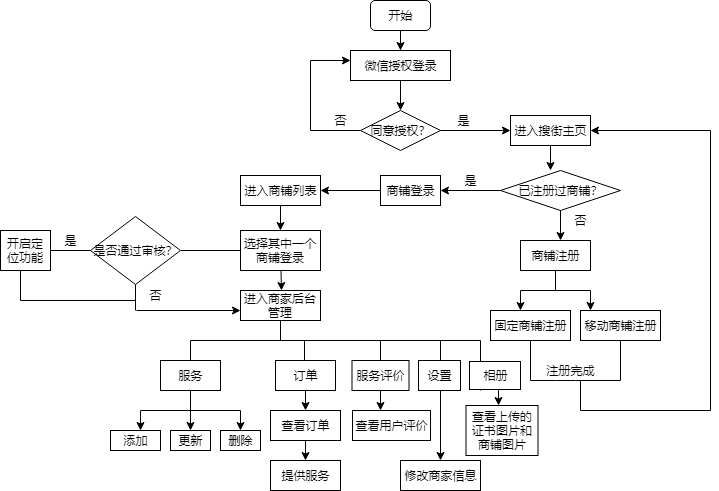

The diagram above was exported from draw.io. Its source (the exported page's mxGraphModel, read from the mxfile embedded in the PNG):
<mxGraphModel dx="1240" dy="415" grid="0" gridSize="10" guides="1" tooltips="1" connect="1" arrows="1" fold="1" page="0" pageScale="1" pageWidth="827" pageHeight="1169" math="0" shadow="0">
  <root>
    <mxCell id="0" />
    <mxCell id="1" parent="0" />
    <mxCell id="usbJrMtOWyINYIVbszYw-3" value="" style="edgeStyle=orthogonalEdgeStyle;rounded=0;orthogonalLoop=1;jettySize=auto;html=1;" edge="1" parent="1" source="usbJrMtOWyINYIVbszYw-1">
      <mxGeometry relative="1" as="geometry">
        <mxPoint x="370" y="70" as="targetPoint" />
      </mxGeometry>
    </mxCell>
    <mxCell id="usbJrMtOWyINYIVbszYw-1" value="开始" style="rounded=1;whiteSpace=wrap;html=1;" vertex="1" parent="1">
      <mxGeometry x="340" y="20" width="60" height="30" as="geometry" />
    </mxCell>
    <mxCell id="usbJrMtOWyINYIVbszYw-14" value="微信授权登录" style="rounded=0;whiteSpace=wrap;html=1;" vertex="1" parent="1">
      <mxGeometry x="320" y="70" width="100" height="30" as="geometry" />
    </mxCell>
    <mxCell id="usbJrMtOWyINYIVbszYw-16" value="" style="endArrow=classic;html=1;exitX=0.5;exitY=1;exitDx=0;exitDy=0;" edge="1" parent="1" source="usbJrMtOWyINYIVbszYw-14">
      <mxGeometry width="50" height="50" relative="1" as="geometry">
        <mxPoint x="320" y="170" as="sourcePoint" />
        <mxPoint x="370" y="130" as="targetPoint" />
      </mxGeometry>
    </mxCell>
    <mxCell id="usbJrMtOWyINYIVbszYw-17" value="同意授权？" style="rhombus;whiteSpace=wrap;html=1;" vertex="1" parent="1">
      <mxGeometry x="330" y="130" width="80" height="40" as="geometry" />
    </mxCell>
    <mxCell id="usbJrMtOWyINYIVbszYw-21" value="" style="endArrow=none;html=1;entryX=0;entryY=0.5;entryDx=0;entryDy=0;" edge="1" parent="1" target="usbJrMtOWyINYIVbszYw-17">
      <mxGeometry width="50" height="50" relative="1" as="geometry">
        <mxPoint x="280" y="150" as="sourcePoint" />
        <mxPoint x="370" y="190" as="targetPoint" />
      </mxGeometry>
    </mxCell>
    <mxCell id="usbJrMtOWyINYIVbszYw-23" value="" style="endArrow=none;html=1;" edge="1" parent="1">
      <mxGeometry width="50" height="50" relative="1" as="geometry">
        <mxPoint x="280" y="80" as="sourcePoint" />
        <mxPoint x="280" y="150" as="targetPoint" />
      </mxGeometry>
    </mxCell>
    <mxCell id="usbJrMtOWyINYIVbszYw-24" value="" style="endArrow=classic;html=1;entryX=0;entryY=0.333;entryDx=0;entryDy=0;entryPerimeter=0;" edge="1" parent="1" target="usbJrMtOWyINYIVbszYw-14">
      <mxGeometry width="50" height="50" relative="1" as="geometry">
        <mxPoint x="280" y="80" as="sourcePoint" />
        <mxPoint x="330" y="190" as="targetPoint" />
      </mxGeometry>
    </mxCell>
    <mxCell id="usbJrMtOWyINYIVbszYw-25" value="否" style="text;html=1;strokeColor=none;fillColor=none;align=center;verticalAlign=middle;whiteSpace=wrap;rounded=0;" vertex="1" parent="1">
      <mxGeometry x="290" y="130" width="40" height="20" as="geometry" />
    </mxCell>
    <mxCell id="usbJrMtOWyINYIVbszYw-28" value="" style="endArrow=classic;html=1;exitX=1;exitY=0.5;exitDx=0;exitDy=0;" edge="1" parent="1" source="usbJrMtOWyINYIVbszYw-17">
      <mxGeometry width="50" height="50" relative="1" as="geometry">
        <mxPoint x="270" y="240" as="sourcePoint" />
        <mxPoint x="480" y="150" as="targetPoint" />
      </mxGeometry>
    </mxCell>
    <mxCell id="usbJrMtOWyINYIVbszYw-29" value="是" style="text;html=1;strokeColor=none;fillColor=none;align=center;verticalAlign=middle;whiteSpace=wrap;rounded=0;" vertex="1" parent="1">
      <mxGeometry x="413" y="130" width="40" height="20" as="geometry" />
    </mxCell>
    <mxCell id="usbJrMtOWyINYIVbszYw-30" value="进入搜街主页" style="rounded=0;whiteSpace=wrap;html=1;" vertex="1" parent="1">
      <mxGeometry x="480" y="135" width="80" height="30" as="geometry" />
    </mxCell>
    <mxCell id="usbJrMtOWyINYIVbszYw-31" value="已注册过商铺？" style="rhombus;whiteSpace=wrap;html=1;" vertex="1" parent="1">
      <mxGeometry x="470" y="190" width="120" height="40" as="geometry" />
    </mxCell>
    <mxCell id="usbJrMtOWyINYIVbszYw-32" value="" style="endArrow=classic;html=1;exitX=0.5;exitY=1;exitDx=0;exitDy=0;" edge="1" parent="1" source="usbJrMtOWyINYIVbszYw-30">
      <mxGeometry width="50" height="50" relative="1" as="geometry">
        <mxPoint x="270" y="340" as="sourcePoint" />
        <mxPoint x="520" y="190" as="targetPoint" />
      </mxGeometry>
    </mxCell>
    <mxCell id="usbJrMtOWyINYIVbszYw-33" value="" style="endArrow=classic;html=1;exitX=0;exitY=0.5;exitDx=0;exitDy=0;" edge="1" parent="1" source="usbJrMtOWyINYIVbszYw-31">
      <mxGeometry width="50" height="50" relative="1" as="geometry">
        <mxPoint x="270" y="300" as="sourcePoint" />
        <mxPoint x="410" y="210" as="targetPoint" />
      </mxGeometry>
    </mxCell>
    <mxCell id="usbJrMtOWyINYIVbszYw-35" value="商铺登录" style="rounded=0;whiteSpace=wrap;html=1;" vertex="1" parent="1">
      <mxGeometry x="350" y="195" width="60" height="30" as="geometry" />
    </mxCell>
    <mxCell id="usbJrMtOWyINYIVbszYw-36" value="是" style="text;html=1;strokeColor=none;fillColor=none;align=center;verticalAlign=middle;whiteSpace=wrap;rounded=0;" vertex="1" parent="1">
      <mxGeometry x="420" y="190" width="40" height="20" as="geometry" />
    </mxCell>
    <mxCell id="usbJrMtOWyINYIVbszYw-39" value="商铺注册" style="rounded=0;whiteSpace=wrap;html=1;" vertex="1" parent="1">
      <mxGeometry x="490" y="260" width="70" height="30" as="geometry" />
    </mxCell>
    <mxCell id="usbJrMtOWyINYIVbszYw-40" value="" style="endArrow=classic;html=1;exitX=0.5;exitY=1;exitDx=0;exitDy=0;" edge="1" parent="1" source="usbJrMtOWyINYIVbszYw-31">
      <mxGeometry width="50" height="50" relative="1" as="geometry">
        <mxPoint x="270" y="360" as="sourcePoint" />
        <mxPoint x="530" y="260" as="targetPoint" />
      </mxGeometry>
    </mxCell>
    <mxCell id="usbJrMtOWyINYIVbszYw-41" value="" style="endArrow=none;html=1;entryX=0.5;entryY=1;entryDx=0;entryDy=0;" edge="1" parent="1" target="usbJrMtOWyINYIVbszYw-39">
      <mxGeometry width="50" height="50" relative="1" as="geometry">
        <mxPoint x="525" y="310" as="sourcePoint" />
        <mxPoint x="530" y="300" as="targetPoint" />
      </mxGeometry>
    </mxCell>
    <mxCell id="usbJrMtOWyINYIVbszYw-42" value="否" style="text;html=1;strokeColor=none;fillColor=none;align=center;verticalAlign=middle;whiteSpace=wrap;rounded=0;" vertex="1" parent="1">
      <mxGeometry x="530" y="230" width="40" height="20" as="geometry" />
    </mxCell>
    <mxCell id="usbJrMtOWyINYIVbszYw-43" value="" style="endArrow=none;html=1;" edge="1" parent="1">
      <mxGeometry width="50" height="50" relative="1" as="geometry">
        <mxPoint x="490" y="310" as="sourcePoint" />
        <mxPoint x="560" y="310" as="targetPoint" />
      </mxGeometry>
    </mxCell>
    <mxCell id="usbJrMtOWyINYIVbszYw-44" value="" style="endArrow=classic;html=1;" edge="1" parent="1">
      <mxGeometry width="50" height="50" relative="1" as="geometry">
        <mxPoint x="490" y="310" as="sourcePoint" />
        <mxPoint x="490" y="330" as="targetPoint" />
      </mxGeometry>
    </mxCell>
    <mxCell id="usbJrMtOWyINYIVbszYw-45" value="" style="endArrow=classic;html=1;" edge="1" parent="1">
      <mxGeometry width="50" height="50" relative="1" as="geometry">
        <mxPoint x="560" y="310" as="sourcePoint" />
        <mxPoint x="560" y="330" as="targetPoint" />
      </mxGeometry>
    </mxCell>
    <mxCell id="usbJrMtOWyINYIVbszYw-46" value="固定商铺注册" style="rounded=0;whiteSpace=wrap;html=1;" vertex="1" parent="1">
      <mxGeometry x="460" y="330" width="80" height="30" as="geometry" />
    </mxCell>
    <mxCell id="usbJrMtOWyINYIVbszYw-47" value="移动商铺注册" style="rounded=0;whiteSpace=wrap;html=1;" vertex="1" parent="1">
      <mxGeometry x="550" y="330" width="80" height="30" as="geometry" />
    </mxCell>
    <mxCell id="usbJrMtOWyINYIVbszYw-51" value="" style="endArrow=none;html=1;entryX=0.5;entryY=1;entryDx=0;entryDy=0;" edge="1" parent="1" target="usbJrMtOWyINYIVbszYw-46">
      <mxGeometry width="50" height="50" relative="1" as="geometry">
        <mxPoint x="500" y="400" as="sourcePoint" />
        <mxPoint x="320" y="380" as="targetPoint" />
      </mxGeometry>
    </mxCell>
    <mxCell id="usbJrMtOWyINYIVbszYw-52" value="" style="endArrow=none;html=1;entryX=0.5;entryY=1;entryDx=0;entryDy=0;" edge="1" parent="1" target="usbJrMtOWyINYIVbszYw-47">
      <mxGeometry width="50" height="50" relative="1" as="geometry">
        <mxPoint x="590" y="400" as="sourcePoint" />
        <mxPoint x="320" y="400" as="targetPoint" />
      </mxGeometry>
    </mxCell>
    <mxCell id="usbJrMtOWyINYIVbszYw-53" value="" style="endArrow=none;html=1;" edge="1" parent="1">
      <mxGeometry width="50" height="50" relative="1" as="geometry">
        <mxPoint x="500" y="400" as="sourcePoint" />
        <mxPoint x="590" y="400" as="targetPoint" />
        <Array as="points">
          <mxPoint x="535" y="400" />
        </Array>
      </mxGeometry>
    </mxCell>
    <mxCell id="usbJrMtOWyINYIVbszYw-55" value="注册完成" style="text;html=1;strokeColor=none;fillColor=none;align=center;verticalAlign=middle;whiteSpace=wrap;rounded=0;" vertex="1" parent="1">
      <mxGeometry x="507.5" y="380" width="65" height="20" as="geometry" />
    </mxCell>
    <mxCell id="usbJrMtOWyINYIVbszYw-57" value="" style="endArrow=none;html=1;" edge="1" parent="1">
      <mxGeometry width="50" height="50" relative="1" as="geometry">
        <mxPoint x="680" y="150" as="sourcePoint" />
        <mxPoint x="680" y="430" as="targetPoint" />
      </mxGeometry>
    </mxCell>
    <mxCell id="usbJrMtOWyINYIVbszYw-58" value="" style="endArrow=classic;html=1;" edge="1" parent="1" target="usbJrMtOWyINYIVbszYw-30">
      <mxGeometry width="50" height="50" relative="1" as="geometry">
        <mxPoint x="680" y="150" as="sourcePoint" />
        <mxPoint x="320" y="410" as="targetPoint" />
      </mxGeometry>
    </mxCell>
    <mxCell id="usbJrMtOWyINYIVbszYw-61" value="" style="endArrow=none;html=1;" edge="1" parent="1">
      <mxGeometry width="50" height="50" relative="1" as="geometry">
        <mxPoint x="550" y="430" as="sourcePoint" />
        <mxPoint x="680" y="430" as="targetPoint" />
        <Array as="points" />
      </mxGeometry>
    </mxCell>
    <mxCell id="usbJrMtOWyINYIVbszYw-62" value="" style="endArrow=classic;html=1;exitX=0;exitY=0.5;exitDx=0;exitDy=0;" edge="1" parent="1" source="usbJrMtOWyINYIVbszYw-35">
      <mxGeometry width="50" height="50" relative="1" as="geometry">
        <mxPoint x="270" y="490" as="sourcePoint" />
        <mxPoint x="290" y="210" as="targetPoint" />
      </mxGeometry>
    </mxCell>
    <mxCell id="usbJrMtOWyINYIVbszYw-63" value="进入商铺列表" style="rounded=0;whiteSpace=wrap;html=1;" vertex="1" parent="1">
      <mxGeometry x="210" y="195" width="80" height="30" as="geometry" />
    </mxCell>
    <mxCell id="usbJrMtOWyINYIVbszYw-64" value="" style="endArrow=classic;html=1;exitX=0.5;exitY=1;exitDx=0;exitDy=0;" edge="1" parent="1" source="usbJrMtOWyINYIVbszYw-63">
      <mxGeometry width="50" height="50" relative="1" as="geometry">
        <mxPoint x="210" y="490" as="sourcePoint" />
        <mxPoint x="250" y="250" as="targetPoint" />
      </mxGeometry>
    </mxCell>
    <mxCell id="usbJrMtOWyINYIVbszYw-65" value="选择其中一个商铺登录" style="rounded=0;whiteSpace=wrap;html=1;" vertex="1" parent="1">
      <mxGeometry x="210" y="250" width="80" height="40" as="geometry" />
    </mxCell>
    <mxCell id="usbJrMtOWyINYIVbszYw-66" value="" style="endArrow=classic;html=1;" edge="1" parent="1" source="usbJrMtOWyINYIVbszYw-65">
      <mxGeometry width="50" height="50" relative="1" as="geometry">
        <mxPoint x="210" y="490" as="sourcePoint" />
        <mxPoint x="251" y="310" as="targetPoint" />
      </mxGeometry>
    </mxCell>
    <mxCell id="usbJrMtOWyINYIVbszYw-67" value="进入商家后台管理" style="rounded=0;whiteSpace=wrap;html=1;" vertex="1" parent="1">
      <mxGeometry x="210" y="310" width="80" height="30" as="geometry" />
    </mxCell>
    <mxCell id="usbJrMtOWyINYIVbszYw-68" value="" style="endArrow=none;html=1;exitX=0.5;exitY=1;exitDx=0;exitDy=0;" edge="1" parent="1" source="usbJrMtOWyINYIVbszYw-67">
      <mxGeometry width="50" height="50" relative="1" as="geometry">
        <mxPoint x="210" y="490" as="sourcePoint" />
        <mxPoint x="250" y="360" as="targetPoint" />
      </mxGeometry>
    </mxCell>
    <mxCell id="usbJrMtOWyINYIVbszYw-69" value="" style="endArrow=none;html=1;" edge="1" parent="1">
      <mxGeometry width="50" height="50" relative="1" as="geometry">
        <mxPoint x="160" y="360" as="sourcePoint" />
        <mxPoint x="450" y="360" as="targetPoint" />
      </mxGeometry>
    </mxCell>
    <mxCell id="usbJrMtOWyINYIVbszYw-70" value="" style="endArrow=none;html=1;" edge="1" parent="1">
      <mxGeometry width="50" height="50" relative="1" as="geometry">
        <mxPoint x="160" y="360" as="sourcePoint" />
        <mxPoint x="160" y="380" as="targetPoint" />
      </mxGeometry>
    </mxCell>
    <mxCell id="usbJrMtOWyINYIVbszYw-71" value="服务" style="rounded=0;whiteSpace=wrap;html=1;" vertex="1" parent="1">
      <mxGeometry x="130" y="380" width="60" height="30" as="geometry" />
    </mxCell>
    <mxCell id="usbJrMtOWyINYIVbszYw-72" value="" style="endArrow=none;html=1;exitX=0.5;exitY=1;exitDx=0;exitDy=0;" edge="1" parent="1" source="usbJrMtOWyINYIVbszYw-71">
      <mxGeometry width="50" height="50" relative="1" as="geometry">
        <mxPoint x="130" y="490" as="sourcePoint" />
        <mxPoint x="160" y="430" as="targetPoint" />
      </mxGeometry>
    </mxCell>
    <mxCell id="usbJrMtOWyINYIVbszYw-73" value="" style="endArrow=none;html=1;" edge="1" parent="1">
      <mxGeometry width="50" height="50" relative="1" as="geometry">
        <mxPoint x="110" y="430" as="sourcePoint" />
        <mxPoint x="210" y="430" as="targetPoint" />
      </mxGeometry>
    </mxCell>
    <mxCell id="usbJrMtOWyINYIVbszYw-74" value="" style="endArrow=classic;html=1;" edge="1" parent="1">
      <mxGeometry width="50" height="50" relative="1" as="geometry">
        <mxPoint x="110" y="430" as="sourcePoint" />
        <mxPoint x="110" y="450" as="targetPoint" />
      </mxGeometry>
    </mxCell>
    <mxCell id="usbJrMtOWyINYIVbszYw-75" value="添加" style="rounded=0;whiteSpace=wrap;html=1;" vertex="1" parent="1">
      <mxGeometry x="80" y="450" width="50" height="20" as="geometry" />
    </mxCell>
    <mxCell id="usbJrMtOWyINYIVbszYw-76" value="" style="endArrow=classic;html=1;" edge="1" parent="1">
      <mxGeometry width="50" height="50" relative="1" as="geometry">
        <mxPoint x="160" y="430" as="sourcePoint" />
        <mxPoint x="160" y="450" as="targetPoint" />
      </mxGeometry>
    </mxCell>
    <mxCell id="usbJrMtOWyINYIVbszYw-77" value="更新" style="rounded=0;whiteSpace=wrap;html=1;" vertex="1" parent="1">
      <mxGeometry x="140" y="450" width="40" height="20" as="geometry" />
    </mxCell>
    <mxCell id="usbJrMtOWyINYIVbszYw-78" value="" style="endArrow=classic;html=1;" edge="1" parent="1">
      <mxGeometry width="50" height="50" relative="1" as="geometry">
        <mxPoint x="210" y="430" as="sourcePoint" />
        <mxPoint x="210" y="450" as="targetPoint" />
      </mxGeometry>
    </mxCell>
    <mxCell id="usbJrMtOWyINYIVbszYw-79" value="删除" style="rounded=0;whiteSpace=wrap;html=1;" vertex="1" parent="1">
      <mxGeometry x="190" y="450" width="40" height="20" as="geometry" />
    </mxCell>
    <mxCell id="usbJrMtOWyINYIVbszYw-80" value="" style="endArrow=none;html=1;" edge="1" parent="1">
      <mxGeometry width="50" height="50" relative="1" as="geometry">
        <mxPoint x="550" y="430" as="sourcePoint" />
        <mxPoint x="550" y="400" as="targetPoint" />
      </mxGeometry>
    </mxCell>
    <mxCell id="usbJrMtOWyINYIVbszYw-81" value="" style="endArrow=none;html=1;" edge="1" parent="1">
      <mxGeometry width="50" height="50" relative="1" as="geometry">
        <mxPoint x="274" y="380" as="sourcePoint" />
        <mxPoint x="274" y="360" as="targetPoint" />
      </mxGeometry>
    </mxCell>
    <mxCell id="usbJrMtOWyINYIVbszYw-82" value="订单" style="rounded=0;whiteSpace=wrap;html=1;" vertex="1" parent="1">
      <mxGeometry x="245" y="380" width="60" height="30" as="geometry" />
    </mxCell>
    <mxCell id="usbJrMtOWyINYIVbszYw-84" value="查看订单" style="rounded=0;whiteSpace=wrap;html=1;" vertex="1" parent="1">
      <mxGeometry x="240" y="430" width="70" height="30" as="geometry" />
    </mxCell>
    <mxCell id="usbJrMtOWyINYIVbszYw-87" value="" style="endArrow=classic;html=1;exitX=0.5;exitY=1;exitDx=0;exitDy=0;" edge="1" parent="1" source="usbJrMtOWyINYIVbszYw-82" target="usbJrMtOWyINYIVbszYw-84">
      <mxGeometry width="50" height="50" relative="1" as="geometry">
        <mxPoint x="80" y="540" as="sourcePoint" />
        <mxPoint x="130" y="490" as="targetPoint" />
      </mxGeometry>
    </mxCell>
    <mxCell id="usbJrMtOWyINYIVbszYw-88" value="" style="endArrow=classic;html=1;exitX=0.5;exitY=1;exitDx=0;exitDy=0;" edge="1" parent="1" source="usbJrMtOWyINYIVbszYw-84">
      <mxGeometry width="50" height="50" relative="1" as="geometry">
        <mxPoint x="80" y="540" as="sourcePoint" />
        <mxPoint x="275" y="480" as="targetPoint" />
      </mxGeometry>
    </mxCell>
    <mxCell id="usbJrMtOWyINYIVbszYw-89" value="提供服务" style="rounded=0;whiteSpace=wrap;html=1;" vertex="1" parent="1">
      <mxGeometry x="240" y="480" width="70" height="30" as="geometry" />
    </mxCell>
    <mxCell id="usbJrMtOWyINYIVbszYw-90" value="" style="endArrow=none;html=1;" edge="1" parent="1">
      <mxGeometry width="50" height="50" relative="1" as="geometry">
        <mxPoint x="350" y="380" as="sourcePoint" />
        <mxPoint x="350" y="360" as="targetPoint" />
      </mxGeometry>
    </mxCell>
    <mxCell id="usbJrMtOWyINYIVbszYw-91" value="服务评价" style="rounded=0;whiteSpace=wrap;html=1;" vertex="1" parent="1">
      <mxGeometry x="321.5" y="380" width="57" height="30" as="geometry" />
    </mxCell>
    <mxCell id="usbJrMtOWyINYIVbszYw-92" value="" style="endArrow=classic;html=1;exitX=0.5;exitY=1;exitDx=0;exitDy=0;" edge="1" parent="1" source="usbJrMtOWyINYIVbszYw-91">
      <mxGeometry width="50" height="50" relative="1" as="geometry">
        <mxPoint x="80" y="580" as="sourcePoint" />
        <mxPoint x="350" y="430" as="targetPoint" />
      </mxGeometry>
    </mxCell>
    <mxCell id="usbJrMtOWyINYIVbszYw-93" value="查看用户评价" style="rounded=0;whiteSpace=wrap;html=1;" vertex="1" parent="1">
      <mxGeometry x="322" y="430" width="78" height="30" as="geometry" />
    </mxCell>
    <mxCell id="usbJrMtOWyINYIVbszYw-94" value="" style="endArrow=none;html=1;" edge="1" parent="1">
      <mxGeometry width="50" height="50" relative="1" as="geometry">
        <mxPoint x="410" y="380" as="sourcePoint" />
        <mxPoint x="410" y="360" as="targetPoint" />
      </mxGeometry>
    </mxCell>
    <mxCell id="usbJrMtOWyINYIVbszYw-95" value="设置" style="rounded=0;whiteSpace=wrap;html=1;" vertex="1" parent="1">
      <mxGeometry x="388" y="380" width="42" height="30" as="geometry" />
    </mxCell>
    <mxCell id="usbJrMtOWyINYIVbszYw-97" value="" style="endArrow=none;html=1;" edge="1" parent="1">
      <mxGeometry width="50" height="50" relative="1" as="geometry">
        <mxPoint x="450" y="410" as="sourcePoint" />
        <mxPoint x="450" y="360" as="targetPoint" />
      </mxGeometry>
    </mxCell>
    <mxCell id="usbJrMtOWyINYIVbszYw-99" value="修改商家信息" style="rounded=0;whiteSpace=wrap;html=1;" vertex="1" parent="1">
      <mxGeometry x="370" y="480" width="80" height="30" as="geometry" />
    </mxCell>
    <mxCell id="usbJrMtOWyINYIVbszYw-100" value="相册" style="rounded=0;whiteSpace=wrap;html=1;" vertex="1" parent="1">
      <mxGeometry x="439" y="381" width="51" height="28" as="geometry" />
    </mxCell>
    <mxCell id="usbJrMtOWyINYIVbszYw-101" value="" style="endArrow=classic;html=1;" edge="1" parent="1">
      <mxGeometry width="50" height="50" relative="1" as="geometry">
        <mxPoint x="410" y="410" as="sourcePoint" />
        <mxPoint x="410" y="480" as="targetPoint" />
      </mxGeometry>
    </mxCell>
    <mxCell id="usbJrMtOWyINYIVbszYw-102" value="查看上传的证书图片和商铺图片" style="rounded=0;whiteSpace=wrap;html=1;" vertex="1" parent="1">
      <mxGeometry x="435.5" y="425" width="72" height="50" as="geometry" />
    </mxCell>
    <mxCell id="usbJrMtOWyINYIVbszYw-103" value="" style="endArrow=classic;html=1;" edge="1" parent="1">
      <mxGeometry width="50" height="50" relative="1" as="geometry">
        <mxPoint x="468" y="409" as="sourcePoint" />
        <mxPoint x="468" y="425" as="targetPoint" />
      </mxGeometry>
    </mxCell>
    <mxCell id="usbJrMtOWyINYIVbszYw-104" value="" style="endArrow=none;html=1;exitX=0;exitY=0.5;exitDx=0;exitDy=0;" edge="1" parent="1" source="usbJrMtOWyINYIVbszYw-65">
      <mxGeometry width="50" height="50" relative="1" as="geometry">
        <mxPoint x="80" y="580" as="sourcePoint" />
        <mxPoint x="150" y="270" as="targetPoint" />
      </mxGeometry>
    </mxCell>
    <mxCell id="usbJrMtOWyINYIVbszYw-105" value="是否通过审核？" style="rhombus;whiteSpace=wrap;html=1;" vertex="1" parent="1">
      <mxGeometry x="60" y="236" width="90" height="68" as="geometry" />
    </mxCell>
    <mxCell id="usbJrMtOWyINYIVbszYw-106" value="" style="endArrow=none;html=1;entryX=0.5;entryY=1;entryDx=0;entryDy=0;" edge="1" parent="1" target="usbJrMtOWyINYIVbszYw-105">
      <mxGeometry width="50" height="50" relative="1" as="geometry">
        <mxPoint x="105" y="330" as="sourcePoint" />
        <mxPoint x="110" y="530" as="targetPoint" />
      </mxGeometry>
    </mxCell>
    <mxCell id="usbJrMtOWyINYIVbszYw-108" value="否" style="text;html=1;strokeColor=none;fillColor=none;align=center;verticalAlign=middle;whiteSpace=wrap;rounded=0;" vertex="1" parent="1">
      <mxGeometry x="105" y="305" width="40" height="20" as="geometry" />
    </mxCell>
    <mxCell id="usbJrMtOWyINYIVbszYw-110" value="" style="endArrow=none;html=1;entryX=0;entryY=0.5;entryDx=0;entryDy=0;" edge="1" parent="1" target="usbJrMtOWyINYIVbszYw-105">
      <mxGeometry width="50" height="50" relative="1" as="geometry">
        <mxPoint x="20" y="270" as="sourcePoint" />
        <mxPoint x="110" y="530" as="targetPoint" />
      </mxGeometry>
    </mxCell>
    <mxCell id="usbJrMtOWyINYIVbszYw-111" value="是" style="text;html=1;strokeColor=none;fillColor=none;align=center;verticalAlign=middle;whiteSpace=wrap;rounded=0;" vertex="1" parent="1">
      <mxGeometry x="20" y="250" width="40" height="20" as="geometry" />
    </mxCell>
    <mxCell id="usbJrMtOWyINYIVbszYw-112" value="开启定位功能" style="rounded=0;whiteSpace=wrap;html=1;" vertex="1" parent="1">
      <mxGeometry x="-30" y="250" width="50" height="40" as="geometry" />
    </mxCell>
    <mxCell id="usbJrMtOWyINYIVbszYw-113" value="" style="endArrow=none;html=1;" edge="1" parent="1">
      <mxGeometry width="50" height="50" relative="1" as="geometry">
        <mxPoint x="-10" y="290" as="sourcePoint" />
        <mxPoint x="-10" y="320" as="targetPoint" />
        <Array as="points" />
      </mxGeometry>
    </mxCell>
    <mxCell id="usbJrMtOWyINYIVbszYw-117" value="" style="endArrow=classic;html=1;exitX=0.025;exitY=1.25;exitDx=0;exitDy=0;exitPerimeter=0;entryX=0;entryY=0.667;entryDx=0;entryDy=0;entryPerimeter=0;" edge="1" parent="1" source="usbJrMtOWyINYIVbszYw-108" target="usbJrMtOWyINYIVbszYw-67">
      <mxGeometry width="50" height="50" relative="1" as="geometry">
        <mxPoint x="-30" y="580" as="sourcePoint" />
        <mxPoint x="210" y="325" as="targetPoint" />
      </mxGeometry>
    </mxCell>
    <mxCell id="usbJrMtOWyINYIVbszYw-118" value="" style="endArrow=none;html=1;entryX=0;entryY=0.75;entryDx=0;entryDy=0;entryPerimeter=0;" edge="1" parent="1" target="usbJrMtOWyINYIVbszYw-108">
      <mxGeometry width="50" height="50" relative="1" as="geometry">
        <mxPoint x="-10" y="320" as="sourcePoint" />
        <mxPoint x="105" y="315" as="targetPoint" />
      </mxGeometry>
    </mxCell>
  </root>
</mxGraphModel>